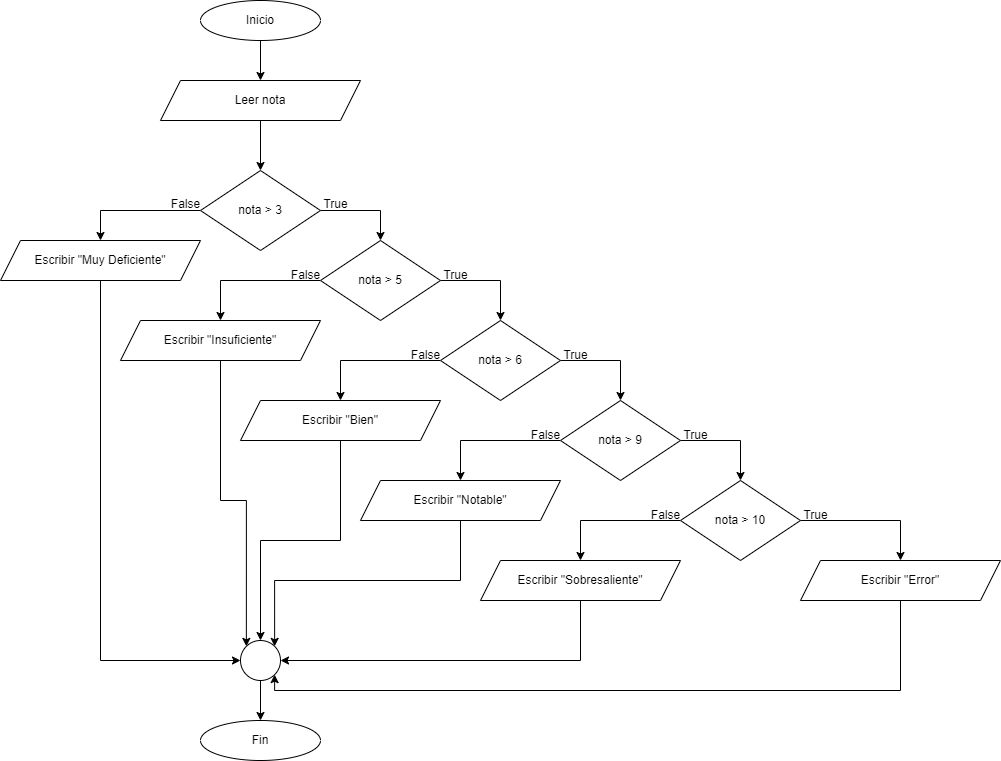

The diagram above was exported from draw.io. Its source (the exported page's mxGraphModel, read from the mxfile embedded in the PNG):
<mxGraphModel dx="1038" dy="560" grid="1" gridSize="10" guides="1" tooltips="1" connect="1" arrows="1" fold="1" page="1" pageScale="1" pageWidth="827" pageHeight="1169" math="0" shadow="0">
  <root>
    <mxCell id="0" />
    <mxCell id="1" parent="0" />
    <mxCell id="9cY3zj47Mv6FWB4o11J_-1" style="edgeStyle=orthogonalEdgeStyle;rounded=0;orthogonalLoop=1;jettySize=auto;html=1;exitX=0.5;exitY=1;exitDx=0;exitDy=0;entryX=0.5;entryY=0;entryDx=0;entryDy=0;" parent="1" source="9cY3zj47Mv6FWB4o11J_-2" target="9cY3zj47Mv6FWB4o11J_-5" edge="1">
      <mxGeometry relative="1" as="geometry" />
    </mxCell>
    <mxCell id="9cY3zj47Mv6FWB4o11J_-2" value="Inicio" style="ellipse;whiteSpace=wrap;html=1;" parent="1" vertex="1">
      <mxGeometry x="240" width="120" height="40" as="geometry" />
    </mxCell>
    <mxCell id="9cY3zj47Mv6FWB4o11J_-3" value="Fin" style="ellipse;whiteSpace=wrap;html=1;" parent="1" vertex="1">
      <mxGeometry x="240" y="720" width="120" height="40" as="geometry" />
    </mxCell>
    <mxCell id="9cY3zj47Mv6FWB4o11J_-4" style="edgeStyle=orthogonalEdgeStyle;rounded=0;orthogonalLoop=1;jettySize=auto;html=1;exitX=0.5;exitY=1;exitDx=0;exitDy=0;entryX=0.5;entryY=0;entryDx=0;entryDy=0;" parent="1" source="9cY3zj47Mv6FWB4o11J_-5" target="9cY3zj47Mv6FWB4o11J_-8" edge="1">
      <mxGeometry relative="1" as="geometry">
        <mxPoint x="300" y="160" as="targetPoint" />
      </mxGeometry>
    </mxCell>
    <mxCell id="9cY3zj47Mv6FWB4o11J_-5" value="Leer nota" style="shape=parallelogram;perimeter=parallelogramPerimeter;whiteSpace=wrap;html=1;fixedSize=1;" parent="1" vertex="1">
      <mxGeometry x="200" y="80" width="200" height="40" as="geometry" />
    </mxCell>
    <mxCell id="9cY3zj47Mv6FWB4o11J_-7" style="edgeStyle=orthogonalEdgeStyle;rounded=0;orthogonalLoop=1;jettySize=auto;html=1;exitX=0;exitY=0.5;exitDx=0;exitDy=0;entryX=0.5;entryY=0;entryDx=0;entryDy=0;" parent="1" source="9cY3zj47Mv6FWB4o11J_-8" target="9cY3zj47Mv6FWB4o11J_-14" edge="1">
      <mxGeometry relative="1" as="geometry" />
    </mxCell>
    <mxCell id="9cY3zj47Mv6FWB4o11J_-20" style="edgeStyle=orthogonalEdgeStyle;rounded=0;orthogonalLoop=1;jettySize=auto;html=1;exitX=1;exitY=0.5;exitDx=0;exitDy=0;entryX=0.5;entryY=0;entryDx=0;entryDy=0;" parent="1" source="9cY3zj47Mv6FWB4o11J_-8" target="9cY3zj47Mv6FWB4o11J_-19" edge="1">
      <mxGeometry relative="1" as="geometry" />
    </mxCell>
    <mxCell id="9cY3zj47Mv6FWB4o11J_-8" value="nota &amp;gt; 3" style="rhombus;whiteSpace=wrap;html=1;" parent="1" vertex="1">
      <mxGeometry x="240" y="170" width="120" height="80" as="geometry" />
    </mxCell>
    <mxCell id="9cY3zj47Mv6FWB4o11J_-9" style="edgeStyle=orthogonalEdgeStyle;rounded=0;orthogonalLoop=1;jettySize=auto;html=1;exitX=0.5;exitY=1;exitDx=0;exitDy=0;entryX=0.5;entryY=0;entryDx=0;entryDy=0;" parent="1" source="9cY3zj47Mv6FWB4o11J_-10" target="9cY3zj47Mv6FWB4o11J_-3" edge="1">
      <mxGeometry relative="1" as="geometry" />
    </mxCell>
    <mxCell id="9cY3zj47Mv6FWB4o11J_-10" value="" style="ellipse;whiteSpace=wrap;html=1;aspect=fixed;" parent="1" vertex="1">
      <mxGeometry x="280" y="640" width="40" height="40" as="geometry" />
    </mxCell>
    <mxCell id="9cY3zj47Mv6FWB4o11J_-13" style="edgeStyle=orthogonalEdgeStyle;rounded=0;orthogonalLoop=1;jettySize=auto;html=1;exitX=0.5;exitY=1;exitDx=0;exitDy=0;entryX=0;entryY=0.5;entryDx=0;entryDy=0;" parent="1" source="9cY3zj47Mv6FWB4o11J_-14" target="9cY3zj47Mv6FWB4o11J_-10" edge="1">
      <mxGeometry relative="1" as="geometry" />
    </mxCell>
    <mxCell id="9cY3zj47Mv6FWB4o11J_-14" value="Escribir &quot;Muy Deficiente&quot;" style="shape=parallelogram;perimeter=parallelogramPerimeter;whiteSpace=wrap;html=1;fixedSize=1;" parent="1" vertex="1">
      <mxGeometry x="40" y="240" width="200" height="40" as="geometry" />
    </mxCell>
    <mxCell id="9cY3zj47Mv6FWB4o11J_-15" value="False" style="text;html=1;align=center;verticalAlign=middle;resizable=0;points=[];autosize=1;strokeColor=none;fillColor=none;" parent="1" vertex="1">
      <mxGeometry x="200" y="189" width="50" height="30" as="geometry" />
    </mxCell>
    <mxCell id="9cY3zj47Mv6FWB4o11J_-16" value="True" style="text;html=1;align=center;verticalAlign=middle;resizable=0;points=[];autosize=1;strokeColor=none;fillColor=none;" parent="1" vertex="1">
      <mxGeometry x="350" y="189" width="50" height="30" as="geometry" />
    </mxCell>
    <mxCell id="9cY3zj47Mv6FWB4o11J_-22" style="edgeStyle=orthogonalEdgeStyle;rounded=0;orthogonalLoop=1;jettySize=auto;html=1;exitX=0;exitY=0.5;exitDx=0;exitDy=0;entryX=0.5;entryY=0;entryDx=0;entryDy=0;" parent="1" source="9cY3zj47Mv6FWB4o11J_-19" target="9cY3zj47Mv6FWB4o11J_-21" edge="1">
      <mxGeometry relative="1" as="geometry" />
    </mxCell>
    <mxCell id="9cY3zj47Mv6FWB4o11J_-26" style="edgeStyle=orthogonalEdgeStyle;rounded=0;orthogonalLoop=1;jettySize=auto;html=1;exitX=1;exitY=0.5;exitDx=0;exitDy=0;entryX=0.5;entryY=0;entryDx=0;entryDy=0;" parent="1" source="9cY3zj47Mv6FWB4o11J_-19" target="9cY3zj47Mv6FWB4o11J_-23" edge="1">
      <mxGeometry relative="1" as="geometry" />
    </mxCell>
    <mxCell id="9cY3zj47Mv6FWB4o11J_-19" value="nota &amp;gt; 5" style="rhombus;whiteSpace=wrap;html=1;" parent="1" vertex="1">
      <mxGeometry x="360" y="240" width="120" height="80" as="geometry" />
    </mxCell>
    <mxCell id="qVAgy1Ruf3toExER0klv-8" style="edgeStyle=orthogonalEdgeStyle;rounded=0;orthogonalLoop=1;jettySize=auto;html=1;exitX=0.5;exitY=1;exitDx=0;exitDy=0;entryX=0;entryY=0;entryDx=0;entryDy=0;" parent="1" source="9cY3zj47Mv6FWB4o11J_-21" target="9cY3zj47Mv6FWB4o11J_-10" edge="1">
      <mxGeometry relative="1" as="geometry" />
    </mxCell>
    <mxCell id="9cY3zj47Mv6FWB4o11J_-21" value="Escribir &quot;Insuficiente&quot;" style="shape=parallelogram;perimeter=parallelogramPerimeter;whiteSpace=wrap;html=1;fixedSize=1;" parent="1" vertex="1">
      <mxGeometry x="160" y="320" width="200" height="40" as="geometry" />
    </mxCell>
    <mxCell id="9cY3zj47Mv6FWB4o11J_-25" style="edgeStyle=orthogonalEdgeStyle;rounded=0;orthogonalLoop=1;jettySize=auto;html=1;exitX=0;exitY=0.5;exitDx=0;exitDy=0;entryX=0.5;entryY=0;entryDx=0;entryDy=0;" parent="1" source="9cY3zj47Mv6FWB4o11J_-23" target="9cY3zj47Mv6FWB4o11J_-24" edge="1">
      <mxGeometry relative="1" as="geometry" />
    </mxCell>
    <mxCell id="9cY3zj47Mv6FWB4o11J_-30" style="edgeStyle=orthogonalEdgeStyle;rounded=0;orthogonalLoop=1;jettySize=auto;html=1;exitX=1;exitY=0.5;exitDx=0;exitDy=0;entryX=0.5;entryY=0;entryDx=0;entryDy=0;" parent="1" source="9cY3zj47Mv6FWB4o11J_-23" target="9cY3zj47Mv6FWB4o11J_-27" edge="1">
      <mxGeometry relative="1" as="geometry" />
    </mxCell>
    <mxCell id="9cY3zj47Mv6FWB4o11J_-23" value="nota &amp;gt; 6" style="rhombus;whiteSpace=wrap;html=1;" parent="1" vertex="1">
      <mxGeometry x="480" y="320" width="120" height="80" as="geometry" />
    </mxCell>
    <mxCell id="qVAgy1Ruf3toExER0klv-9" style="edgeStyle=orthogonalEdgeStyle;rounded=0;orthogonalLoop=1;jettySize=auto;html=1;exitX=0.5;exitY=1;exitDx=0;exitDy=0;entryX=0.5;entryY=0;entryDx=0;entryDy=0;" parent="1" source="9cY3zj47Mv6FWB4o11J_-24" target="9cY3zj47Mv6FWB4o11J_-10" edge="1">
      <mxGeometry relative="1" as="geometry" />
    </mxCell>
    <mxCell id="9cY3zj47Mv6FWB4o11J_-24" value="Escribir &quot;Bien&quot;" style="shape=parallelogram;perimeter=parallelogramPerimeter;whiteSpace=wrap;html=1;fixedSize=1;" parent="1" vertex="1">
      <mxGeometry x="280" y="400" width="200" height="40" as="geometry" />
    </mxCell>
    <mxCell id="9cY3zj47Mv6FWB4o11J_-29" style="edgeStyle=orthogonalEdgeStyle;rounded=0;orthogonalLoop=1;jettySize=auto;html=1;exitX=0;exitY=0.5;exitDx=0;exitDy=0;entryX=0.5;entryY=0;entryDx=0;entryDy=0;" parent="1" source="9cY3zj47Mv6FWB4o11J_-27" target="9cY3zj47Mv6FWB4o11J_-28" edge="1">
      <mxGeometry relative="1" as="geometry" />
    </mxCell>
    <mxCell id="qVAgy1Ruf3toExER0klv-2" style="edgeStyle=orthogonalEdgeStyle;rounded=0;orthogonalLoop=1;jettySize=auto;html=1;exitX=1;exitY=0.5;exitDx=0;exitDy=0;entryX=0.5;entryY=0;entryDx=0;entryDy=0;" parent="1" source="9cY3zj47Mv6FWB4o11J_-27" target="9cY3zj47Mv6FWB4o11J_-31" edge="1">
      <mxGeometry relative="1" as="geometry" />
    </mxCell>
    <mxCell id="9cY3zj47Mv6FWB4o11J_-27" value="nota &amp;gt; 9" style="rhombus;whiteSpace=wrap;html=1;" parent="1" vertex="1">
      <mxGeometry x="600" y="400" width="120" height="80" as="geometry" />
    </mxCell>
    <mxCell id="qVAgy1Ruf3toExER0klv-10" style="edgeStyle=orthogonalEdgeStyle;rounded=0;orthogonalLoop=1;jettySize=auto;html=1;exitX=0.5;exitY=1;exitDx=0;exitDy=0;entryX=1;entryY=0;entryDx=0;entryDy=0;" parent="1" source="9cY3zj47Mv6FWB4o11J_-28" target="9cY3zj47Mv6FWB4o11J_-10" edge="1">
      <mxGeometry relative="1" as="geometry" />
    </mxCell>
    <mxCell id="9cY3zj47Mv6FWB4o11J_-28" value="Escribir &quot;Notable&quot;" style="shape=parallelogram;perimeter=parallelogramPerimeter;whiteSpace=wrap;html=1;fixedSize=1;" parent="1" vertex="1">
      <mxGeometry x="400" y="480" width="200" height="40" as="geometry" />
    </mxCell>
    <mxCell id="qVAgy1Ruf3toExER0klv-3" style="edgeStyle=orthogonalEdgeStyle;rounded=0;orthogonalLoop=1;jettySize=auto;html=1;exitX=0;exitY=0.5;exitDx=0;exitDy=0;entryX=0.5;entryY=0;entryDx=0;entryDy=0;" parent="1" source="9cY3zj47Mv6FWB4o11J_-31" target="qVAgy1Ruf3toExER0klv-1" edge="1">
      <mxGeometry relative="1" as="geometry" />
    </mxCell>
    <mxCell id="qVAgy1Ruf3toExER0klv-5" style="edgeStyle=orthogonalEdgeStyle;rounded=0;orthogonalLoop=1;jettySize=auto;html=1;exitX=1;exitY=0.5;exitDx=0;exitDy=0;entryX=0.5;entryY=0;entryDx=0;entryDy=0;" parent="1" source="9cY3zj47Mv6FWB4o11J_-31" target="qVAgy1Ruf3toExER0klv-4" edge="1">
      <mxGeometry relative="1" as="geometry" />
    </mxCell>
    <mxCell id="9cY3zj47Mv6FWB4o11J_-31" value="nota &amp;gt; 10" style="rhombus;whiteSpace=wrap;html=1;" parent="1" vertex="1">
      <mxGeometry x="720" y="480" width="120" height="80" as="geometry" />
    </mxCell>
    <mxCell id="qVAgy1Ruf3toExER0klv-11" style="edgeStyle=orthogonalEdgeStyle;rounded=0;orthogonalLoop=1;jettySize=auto;html=1;exitX=0.5;exitY=1;exitDx=0;exitDy=0;entryX=1;entryY=0.5;entryDx=0;entryDy=0;" parent="1" source="qVAgy1Ruf3toExER0klv-1" target="9cY3zj47Mv6FWB4o11J_-10" edge="1">
      <mxGeometry relative="1" as="geometry" />
    </mxCell>
    <mxCell id="qVAgy1Ruf3toExER0klv-1" value="Escribir &quot;Sobresaliente&quot;" style="shape=parallelogram;perimeter=parallelogramPerimeter;whiteSpace=wrap;html=1;fixedSize=1;" parent="1" vertex="1">
      <mxGeometry x="520" y="560" width="200" height="40" as="geometry" />
    </mxCell>
    <mxCell id="qVAgy1Ruf3toExER0klv-12" style="edgeStyle=orthogonalEdgeStyle;rounded=0;orthogonalLoop=1;jettySize=auto;html=1;exitX=0.5;exitY=1;exitDx=0;exitDy=0;entryX=1;entryY=1;entryDx=0;entryDy=0;" parent="1" source="qVAgy1Ruf3toExER0klv-4" target="9cY3zj47Mv6FWB4o11J_-10" edge="1">
      <mxGeometry relative="1" as="geometry">
        <Array as="points">
          <mxPoint x="940" y="690" />
          <mxPoint x="314" y="690" />
        </Array>
      </mxGeometry>
    </mxCell>
    <mxCell id="qVAgy1Ruf3toExER0klv-4" value="Escribir &quot;Error&quot;" style="shape=parallelogram;perimeter=parallelogramPerimeter;whiteSpace=wrap;html=1;fixedSize=1;" parent="1" vertex="1">
      <mxGeometry x="840" y="560" width="200" height="40" as="geometry" />
    </mxCell>
    <mxCell id="qVAgy1Ruf3toExER0klv-13" value="False" style="text;html=1;align=center;verticalAlign=middle;resizable=0;points=[];autosize=1;strokeColor=none;fillColor=none;" parent="1" vertex="1">
      <mxGeometry x="320" y="260" width="50" height="30" as="geometry" />
    </mxCell>
    <mxCell id="qVAgy1Ruf3toExER0klv-14" value="False" style="text;html=1;align=center;verticalAlign=middle;resizable=0;points=[];autosize=1;strokeColor=none;fillColor=none;" parent="1" vertex="1">
      <mxGeometry x="440" y="340" width="50" height="30" as="geometry" />
    </mxCell>
    <mxCell id="qVAgy1Ruf3toExER0klv-15" value="False" style="text;html=1;align=center;verticalAlign=middle;resizable=0;points=[];autosize=1;strokeColor=none;fillColor=none;" parent="1" vertex="1">
      <mxGeometry x="560" y="420" width="50" height="30" as="geometry" />
    </mxCell>
    <mxCell id="qVAgy1Ruf3toExER0klv-16" value="False" style="text;html=1;align=center;verticalAlign=middle;resizable=0;points=[];autosize=1;strokeColor=none;fillColor=none;" parent="1" vertex="1">
      <mxGeometry x="680" y="500" width="50" height="30" as="geometry" />
    </mxCell>
    <mxCell id="qVAgy1Ruf3toExER0klv-17" value="True" style="text;html=1;align=center;verticalAlign=middle;resizable=0;points=[];autosize=1;strokeColor=none;fillColor=none;" parent="1" vertex="1">
      <mxGeometry x="470" y="260" width="50" height="30" as="geometry" />
    </mxCell>
    <mxCell id="qVAgy1Ruf3toExER0klv-18" value="True" style="text;html=1;align=center;verticalAlign=middle;resizable=0;points=[];autosize=1;strokeColor=none;fillColor=none;" parent="1" vertex="1">
      <mxGeometry x="590" y="340" width="50" height="30" as="geometry" />
    </mxCell>
    <mxCell id="qVAgy1Ruf3toExER0klv-19" value="True" style="text;html=1;align=center;verticalAlign=middle;resizable=0;points=[];autosize=1;strokeColor=none;fillColor=none;" parent="1" vertex="1">
      <mxGeometry x="710" y="420" width="50" height="30" as="geometry" />
    </mxCell>
    <mxCell id="qVAgy1Ruf3toExER0klv-20" value="True" style="text;html=1;align=center;verticalAlign=middle;resizable=0;points=[];autosize=1;strokeColor=none;fillColor=none;" parent="1" vertex="1">
      <mxGeometry x="830" y="500" width="50" height="30" as="geometry" />
    </mxCell>
  </root>
</mxGraphModel>